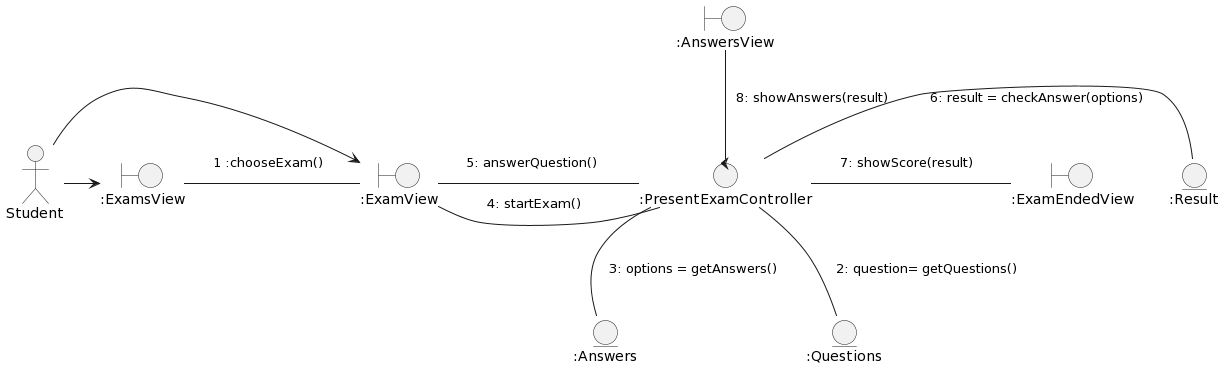

The diagram above was rendered by PlantUML. Its source (embedded in the PNG):
@startuml
skinparam noteBackgroundColor transparent
skinparam noteBorderColor transparent

hide footbox
actor Student
boundary ":ExamsView" as ExamsView
boundary ":ExamView" as ExamView
boundary ":ExamEndedView" as ExamEndedView
boundary ":AnswersView" as AnswersView
Control ":PresentExamController" as PresentExamController
entity ":Result" as Result
entity ":Answers" as Answers
entity ":Questions" as Questions

Student -> ExamsView
Student -> ExamView

ExamsView - ExamView
note on link 
    1 :chooseExam()
end note 

PresentExamController -down- Questions
note on link 
    2: question= getQuestions()
end note  

PresentExamController -down- Answers
note on link 
    3: options = getAnswers()
end note

ExamView - PresentExamController
note on link 
    4: startExam()
end note 

ExamView -right- PresentExamController
note on link 
    5: answerQuestion() 
end note

PresentExamController -right- Result
note on link 
    6: result = checkAnswer(options)
end note 

PresentExamController -right- ExamEndedView
note on link 
    7: showScore(result)
end note 

PresentExamController -up- AnswersView
note on link 
    8: showAnswers(result)
end note
@enduml